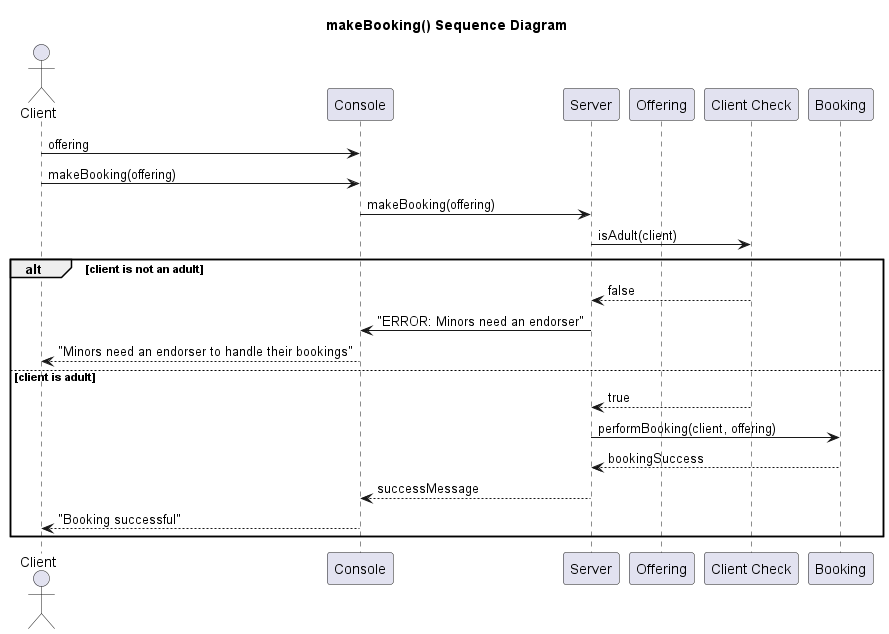

The diagram above was rendered by PlantUML. Its source (embedded in the PNG):
@startuml makeBooking

title makeBooking() Sequence Diagram

Actor Client as "Client"
participant Console as Console
participant Server as "Server"
participant Offering as "Offering"
participant ClientCheck as "Client Check"
participant Booking as "Booking"

Client -> Console: offering
Client -> Console: makeBooking(offering)
Console -> Server: makeBooking(offering)
Server -> ClientCheck: isAdult(client)
alt client is not an adult
    ClientCheck --> Server: false
    Server -> Console: "ERROR: Minors need an endorser"
    Console --> Client: "Minors need an endorser to handle their bookings"
else client is adult
    ClientCheck --> Server: true
    Server -> Booking: performBooking(client, offering)
    Booking --> Server: bookingSuccess
    Server --> Console: successMessage
    Console --> Client: "Booking successful"
end

@enduml